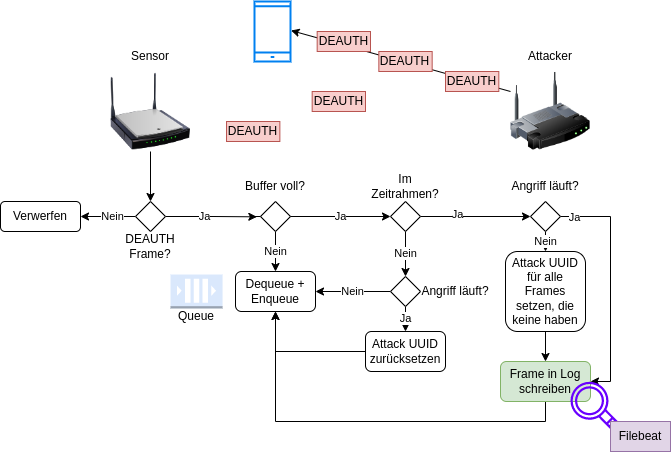

The diagram above was exported from draw.io. Its source (the exported page's mxGraphModel, read from the mxfile embedded in the PNG):
<mxGraphModel dx="683" dy="417" grid="1" gridSize="10" guides="1" tooltips="1" connect="1" arrows="1" fold="1" page="1" pageScale="1" pageWidth="827" pageHeight="1169" math="0" shadow="0">
  <root>
    <mxCell id="0" />
    <mxCell id="1" parent="0" />
    <mxCell id="CKZiIqpc-WWH0tmOYsOz-15" style="edgeStyle=orthogonalEdgeStyle;rounded=0;orthogonalLoop=1;jettySize=auto;html=1;exitX=0.5;exitY=1;exitDx=0;exitDy=0;entryX=0.5;entryY=0;entryDx=0;entryDy=0;" parent="1" source="CKZiIqpc-WWH0tmOYsOz-1" target="CKZiIqpc-WWH0tmOYsOz-14" edge="1">
      <mxGeometry relative="1" as="geometry" />
    </mxCell>
    <mxCell id="CKZiIqpc-WWH0tmOYsOz-1" value="" style="image;html=1;image=img/lib/clip_art/networking/Wireless_Router_N_128x128.png" parent="1" vertex="1">
      <mxGeometry x="160" y="80" width="80" height="80" as="geometry" />
    </mxCell>
    <mxCell id="CKZiIqpc-WWH0tmOYsOz-65" style="rounded=0;orthogonalLoop=1;jettySize=auto;html=1;exitX=0;exitY=0.25;exitDx=0;exitDy=0;entryX=1.014;entryY=0.484;entryDx=0;entryDy=0;entryPerimeter=0;" parent="1" source="CKZiIqpc-WWH0tmOYsOz-2" target="CKZiIqpc-WWH0tmOYsOz-62" edge="1">
      <mxGeometry relative="1" as="geometry" />
    </mxCell>
    <mxCell id="CKZiIqpc-WWH0tmOYsOz-2" value="" style="image;html=1;image=img/lib/clip_art/networking/Wireless_Router_128x128.png" parent="1" vertex="1">
      <mxGeometry x="560" y="80" width="80" height="80" as="geometry" />
    </mxCell>
    <mxCell id="CKZiIqpc-WWH0tmOYsOz-3" value="DEAUTH" style="rounded=0;whiteSpace=wrap;html=1;fillColor=#f8cecc;strokeColor=#b85450;" parent="1" vertex="1">
      <mxGeometry x="495" y="80" width="53.33" height="20" as="geometry" />
    </mxCell>
    <mxCell id="CKZiIqpc-WWH0tmOYsOz-6" value="DEAUTH" style="rounded=0;whiteSpace=wrap;html=1;fillColor=#f8cecc;strokeColor=#b85450;" parent="1" vertex="1">
      <mxGeometry x="428.34" y="60" width="53.33" height="20" as="geometry" />
    </mxCell>
    <mxCell id="CKZiIqpc-WWH0tmOYsOz-7" value="DEAUTH" style="rounded=0;whiteSpace=wrap;html=1;fillColor=#f8cecc;strokeColor=#b85450;" parent="1" vertex="1">
      <mxGeometry x="366.67" y="40" width="53.33" height="20" as="geometry" />
    </mxCell>
    <mxCell id="CKZiIqpc-WWH0tmOYsOz-11" value="Sensor" style="text;html=1;strokeColor=none;fillColor=none;align=center;verticalAlign=middle;whiteSpace=wrap;rounded=0;" parent="1" vertex="1">
      <mxGeometry x="170" y="50" width="60" height="30" as="geometry" />
    </mxCell>
    <mxCell id="CKZiIqpc-WWH0tmOYsOz-13" value="Attacker" style="text;html=1;strokeColor=none;fillColor=none;align=center;verticalAlign=middle;whiteSpace=wrap;rounded=0;" parent="1" vertex="1">
      <mxGeometry x="570" y="50" width="60" height="30" as="geometry" />
    </mxCell>
    <mxCell id="CKZiIqpc-WWH0tmOYsOz-19" value="Nein" style="edgeStyle=orthogonalEdgeStyle;rounded=0;orthogonalLoop=1;jettySize=auto;html=1;exitX=0;exitY=0.5;exitDx=0;exitDy=0;entryX=1;entryY=0.5;entryDx=0;entryDy=0;" parent="1" source="CKZiIqpc-WWH0tmOYsOz-14" target="CKZiIqpc-WWH0tmOYsOz-18" edge="1">
      <mxGeometry x="-0.1429" relative="1" as="geometry">
        <mxPoint as="offset" />
      </mxGeometry>
    </mxCell>
    <mxCell id="CKZiIqpc-WWH0tmOYsOz-21" value="Ja" style="edgeStyle=orthogonalEdgeStyle;rounded=0;orthogonalLoop=1;jettySize=auto;html=1;exitX=1;exitY=0.5;exitDx=0;exitDy=0;entryX=-0.122;entryY=0.511;entryDx=0;entryDy=0;entryPerimeter=0;" parent="1" source="CKZiIqpc-WWH0tmOYsOz-14" target="CKZiIqpc-WWH0tmOYsOz-27" edge="1">
      <mxGeometry x="-0.1429" relative="1" as="geometry">
        <mxPoint x="250" y="225" as="targetPoint" />
        <mxPoint as="offset" />
      </mxGeometry>
    </mxCell>
    <mxCell id="CKZiIqpc-WWH0tmOYsOz-14" value="" style="rhombus;" parent="1" vertex="1">
      <mxGeometry x="185" y="210" width="30" height="30" as="geometry" />
    </mxCell>
    <mxCell id="CKZiIqpc-WWH0tmOYsOz-18" value="Verwerfen" style="rounded=1;whiteSpace=wrap;html=1;" parent="1" vertex="1">
      <mxGeometry x="50" y="210" width="80" height="30" as="geometry" />
    </mxCell>
    <mxCell id="CKZiIqpc-WWH0tmOYsOz-29" value="Ja" style="edgeStyle=orthogonalEdgeStyle;rounded=0;orthogonalLoop=1;jettySize=auto;html=1;exitX=1;exitY=0.5;exitDx=0;exitDy=0;entryX=0;entryY=0.5;entryDx=0;entryDy=0;" parent="1" source="CKZiIqpc-WWH0tmOYsOz-27" target="CKZiIqpc-WWH0tmOYsOz-28" edge="1">
      <mxGeometry x="0.4442" relative="1" as="geometry">
        <Array as="points">
          <mxPoint x="300" y="225" />
          <mxPoint x="300" y="225" />
        </Array>
        <mxPoint as="offset" />
      </mxGeometry>
    </mxCell>
    <mxCell id="CKZiIqpc-WWH0tmOYsOz-42" value="Nein" style="edgeStyle=orthogonalEdgeStyle;rounded=0;orthogonalLoop=1;jettySize=auto;html=1;exitX=0.5;exitY=1;exitDx=0;exitDy=0;entryX=0.5;entryY=0;entryDx=0;entryDy=0;" parent="1" source="CKZiIqpc-WWH0tmOYsOz-27" target="CKZiIqpc-WWH0tmOYsOz-36" edge="1">
      <mxGeometry relative="1" as="geometry" />
    </mxCell>
    <mxCell id="CKZiIqpc-WWH0tmOYsOz-27" value="" style="rhombus;" parent="1" vertex="1">
      <mxGeometry x="310" y="210" width="30" height="30" as="geometry" />
    </mxCell>
    <mxCell id="CKZiIqpc-WWH0tmOYsOz-34" style="edgeStyle=orthogonalEdgeStyle;rounded=0;orthogonalLoop=1;jettySize=auto;html=1;exitX=1;exitY=0.5;exitDx=0;exitDy=0;entryX=0;entryY=0.5;entryDx=0;entryDy=0;" parent="1" source="CKZiIqpc-WWH0tmOYsOz-28" target="CKZiIqpc-WWH0tmOYsOz-32" edge="1">
      <mxGeometry relative="1" as="geometry" />
    </mxCell>
    <mxCell id="CKZiIqpc-WWH0tmOYsOz-35" value="Ja" style="edgeLabel;html=1;align=center;verticalAlign=middle;resizable=0;points=[];" parent="CKZiIqpc-WWH0tmOYsOz-34" vertex="1" connectable="0">
      <mxGeometry x="-0.3317" y="2" relative="1" as="geometry">
        <mxPoint as="offset" />
      </mxGeometry>
    </mxCell>
    <mxCell id="CKZiIqpc-WWH0tmOYsOz-46" value="Nein" style="edgeStyle=orthogonalEdgeStyle;rounded=0;orthogonalLoop=1;jettySize=auto;html=1;exitX=0.5;exitY=1;exitDx=0;exitDy=0;entryX=0.5;entryY=0;entryDx=0;entryDy=0;" parent="1" source="CKZiIqpc-WWH0tmOYsOz-28" target="CKZiIqpc-WWH0tmOYsOz-44" edge="1">
      <mxGeometry relative="1" as="geometry" />
    </mxCell>
    <mxCell id="CKZiIqpc-WWH0tmOYsOz-28" value="" style="rhombus;" parent="1" vertex="1">
      <mxGeometry x="440" y="210" width="30" height="30" as="geometry" />
    </mxCell>
    <mxCell id="CKZiIqpc-WWH0tmOYsOz-30" value="Buffer voll?" style="text;html=1;strokeColor=none;fillColor=none;align=center;verticalAlign=middle;whiteSpace=wrap;rounded=0;" parent="1" vertex="1">
      <mxGeometry x="290" y="180" width="70" height="30" as="geometry" />
    </mxCell>
    <mxCell id="CKZiIqpc-WWH0tmOYsOz-31" value="Im Zeitrahmen?" style="text;html=1;strokeColor=none;fillColor=none;align=center;verticalAlign=middle;whiteSpace=wrap;rounded=0;" parent="1" vertex="1">
      <mxGeometry x="420" y="180" width="70" height="30" as="geometry" />
    </mxCell>
    <mxCell id="CKZiIqpc-WWH0tmOYsOz-52" value="Nein" style="edgeStyle=orthogonalEdgeStyle;rounded=0;orthogonalLoop=1;jettySize=auto;html=1;exitX=0.5;exitY=1;exitDx=0;exitDy=0;entryX=0.5;entryY=0;entryDx=0;entryDy=0;" parent="1" source="CKZiIqpc-WWH0tmOYsOz-32" target="CKZiIqpc-WWH0tmOYsOz-51" edge="1">
      <mxGeometry relative="1" as="geometry" />
    </mxCell>
    <mxCell id="CKZiIqpc-WWH0tmOYsOz-56" style="edgeStyle=orthogonalEdgeStyle;rounded=0;orthogonalLoop=1;jettySize=auto;html=1;exitX=1;exitY=0.5;exitDx=0;exitDy=0;entryX=1;entryY=0.5;entryDx=0;entryDy=0;" parent="1" source="CKZiIqpc-WWH0tmOYsOz-32" target="CKZiIqpc-WWH0tmOYsOz-53" edge="1">
      <mxGeometry relative="1" as="geometry" />
    </mxCell>
    <mxCell id="CKZiIqpc-WWH0tmOYsOz-60" value="Ja" style="edgeLabel;html=1;align=center;verticalAlign=middle;resizable=0;points=[];" parent="CKZiIqpc-WWH0tmOYsOz-56" vertex="1" connectable="0">
      <mxGeometry x="-0.8858" y="-1" relative="1" as="geometry">
        <mxPoint as="offset" />
      </mxGeometry>
    </mxCell>
    <mxCell id="CKZiIqpc-WWH0tmOYsOz-32" value="" style="rhombus;" parent="1" vertex="1">
      <mxGeometry x="580" y="210" width="30" height="30" as="geometry" />
    </mxCell>
    <mxCell id="CKZiIqpc-WWH0tmOYsOz-33" value="Angriff läuft?" style="text;html=1;strokeColor=none;fillColor=none;align=center;verticalAlign=middle;whiteSpace=wrap;rounded=0;" parent="1" vertex="1">
      <mxGeometry x="560" y="180" width="70" height="30" as="geometry" />
    </mxCell>
    <mxCell id="CKZiIqpc-WWH0tmOYsOz-36" value="Dequeue + Enqueue" style="rounded=1;whiteSpace=wrap;html=1;" parent="1" vertex="1">
      <mxGeometry x="285" y="280" width="80" height="40" as="geometry" />
    </mxCell>
    <mxCell id="CKZiIqpc-WWH0tmOYsOz-37" value="" style="outlineConnect=0;dashed=0;verticalLabelPosition=bottom;verticalAlign=top;align=center;html=1;shape=mxgraph.aws3.queue;fillColor=#dae8fc;strokeColor=#6c8ebf;" parent="1" vertex="1">
      <mxGeometry x="220" y="283" width="52.06" height="34" as="geometry" />
    </mxCell>
    <mxCell id="CKZiIqpc-WWH0tmOYsOz-38" value="Queue" style="text;html=1;strokeColor=none;fillColor=none;align=center;verticalAlign=middle;whiteSpace=wrap;rounded=0;" parent="1" vertex="1">
      <mxGeometry x="216.03" y="310" width="60" height="30" as="geometry" />
    </mxCell>
    <mxCell id="CKZiIqpc-WWH0tmOYsOz-47" value="Nein" style="edgeStyle=orthogonalEdgeStyle;rounded=0;orthogonalLoop=1;jettySize=auto;html=1;exitX=0;exitY=0.5;exitDx=0;exitDy=0;" parent="1" source="CKZiIqpc-WWH0tmOYsOz-44" target="CKZiIqpc-WWH0tmOYsOz-36" edge="1">
      <mxGeometry relative="1" as="geometry" />
    </mxCell>
    <mxCell id="CKZiIqpc-WWH0tmOYsOz-49" value="Ja" style="edgeStyle=orthogonalEdgeStyle;rounded=0;orthogonalLoop=1;jettySize=auto;html=1;exitX=0.5;exitY=1;exitDx=0;exitDy=0;entryX=0.5;entryY=0;entryDx=0;entryDy=0;" parent="1" source="CKZiIqpc-WWH0tmOYsOz-44" target="CKZiIqpc-WWH0tmOYsOz-48" edge="1">
      <mxGeometry relative="1" as="geometry" />
    </mxCell>
    <mxCell id="CKZiIqpc-WWH0tmOYsOz-44" value="" style="rhombus;" parent="1" vertex="1">
      <mxGeometry x="440" y="285" width="30" height="30" as="geometry" />
    </mxCell>
    <mxCell id="CKZiIqpc-WWH0tmOYsOz-45" value="Angriff läuft?" style="text;html=1;strokeColor=none;fillColor=none;align=center;verticalAlign=middle;whiteSpace=wrap;rounded=0;" parent="1" vertex="1">
      <mxGeometry x="470" y="285" width="70" height="30" as="geometry" />
    </mxCell>
    <mxCell id="CKZiIqpc-WWH0tmOYsOz-50" style="edgeStyle=orthogonalEdgeStyle;rounded=0;orthogonalLoop=1;jettySize=auto;html=1;exitX=0;exitY=0.5;exitDx=0;exitDy=0;entryX=0.5;entryY=1;entryDx=0;entryDy=0;" parent="1" source="CKZiIqpc-WWH0tmOYsOz-48" target="CKZiIqpc-WWH0tmOYsOz-36" edge="1">
      <mxGeometry relative="1" as="geometry" />
    </mxCell>
    <mxCell id="CKZiIqpc-WWH0tmOYsOz-48" value="Attack UUID zurücksetzen" style="rounded=1;whiteSpace=wrap;html=1;" parent="1" vertex="1">
      <mxGeometry x="415" y="340" width="80" height="40" as="geometry" />
    </mxCell>
    <mxCell id="CKZiIqpc-WWH0tmOYsOz-54" style="edgeStyle=orthogonalEdgeStyle;rounded=0;orthogonalLoop=1;jettySize=auto;html=1;exitX=0.5;exitY=1;exitDx=0;exitDy=0;entryX=0.5;entryY=0;entryDx=0;entryDy=0;" parent="1" source="CKZiIqpc-WWH0tmOYsOz-51" target="CKZiIqpc-WWH0tmOYsOz-53" edge="1">
      <mxGeometry relative="1" as="geometry" />
    </mxCell>
    <mxCell id="CKZiIqpc-WWH0tmOYsOz-51" value="Attack UUID für alle Frames setzen, die keine haben" style="rounded=1;whiteSpace=wrap;html=1;" parent="1" vertex="1">
      <mxGeometry x="555" y="260" width="80" height="80" as="geometry" />
    </mxCell>
    <mxCell id="CKZiIqpc-WWH0tmOYsOz-55" style="edgeStyle=orthogonalEdgeStyle;rounded=0;orthogonalLoop=1;jettySize=auto;html=1;exitX=0.5;exitY=1;exitDx=0;exitDy=0;entryX=0.5;entryY=1;entryDx=0;entryDy=0;" parent="1" source="CKZiIqpc-WWH0tmOYsOz-53" target="CKZiIqpc-WWH0tmOYsOz-36" edge="1">
      <mxGeometry relative="1" as="geometry" />
    </mxCell>
    <mxCell id="CKZiIqpc-WWH0tmOYsOz-53" value="Frame in Log schreiben" style="rounded=1;whiteSpace=wrap;html=1;fillColor=#d5e8d4;strokeColor=#82b366;" parent="1" vertex="1">
      <mxGeometry x="550" y="370" width="90" height="40" as="geometry" />
    </mxCell>
    <mxCell id="CKZiIqpc-WWH0tmOYsOz-57" value="" style="outlineConnect=0;dashed=0;verticalLabelPosition=bottom;verticalAlign=top;align=center;html=1;fontSize=12;fontStyle=0;aspect=fixed;pointerEvents=1;shape=mxgraph.aws4.magnifying_glass;shadow=0;strokeWidth=1;fillColor=#6a00ff;fontColor=#ffffff;strokeColor=#3700CC;" parent="1" vertex="1">
      <mxGeometry x="620" y="390" width="50" height="50" as="geometry" />
    </mxCell>
    <mxCell id="CKZiIqpc-WWH0tmOYsOz-58" value="Filebeat" style="rounded=0;whiteSpace=wrap;html=1;fillColor=#e1d5e7;strokeColor=#9673a6;" parent="1" vertex="1">
      <mxGeometry x="660" y="430" width="60" height="30" as="geometry" />
    </mxCell>
    <mxCell id="CKZiIqpc-WWH0tmOYsOz-59" value="DEAUTH Frame?" style="text;html=1;strokeColor=none;fillColor=none;align=center;verticalAlign=middle;whiteSpace=wrap;rounded=0;" parent="1" vertex="1">
      <mxGeometry x="165" y="240" width="70" height="30" as="geometry" />
    </mxCell>
    <mxCell id="CKZiIqpc-WWH0tmOYsOz-62" value="" style="html=1;verticalLabelPosition=bottom;align=center;labelBackgroundColor=#ffffff;verticalAlign=top;strokeWidth=2;strokeColor=#0080F0;shadow=0;dashed=0;shape=mxgraph.ios7.icons.smartphone;" parent="1" vertex="1">
      <mxGeometry x="304" y="10" width="36" height="60" as="geometry" />
    </mxCell>
    <mxCell id="CKZiIqpc-WWH0tmOYsOz-66" value="DEAUTH" style="rounded=0;whiteSpace=wrap;html=1;fillColor=#f8cecc;strokeColor=#b85450;" parent="1" vertex="1">
      <mxGeometry x="361.66999999999996" y="100" width="53.33" height="20" as="geometry" />
    </mxCell>
    <mxCell id="CKZiIqpc-WWH0tmOYsOz-67" value="DEAUTH" style="rounded=0;whiteSpace=wrap;html=1;fillColor=#f8cecc;strokeColor=#b85450;" parent="1" vertex="1">
      <mxGeometry x="276.03" y="130" width="53.33" height="20" as="geometry" />
    </mxCell>
  </root>
</mxGraphModel>